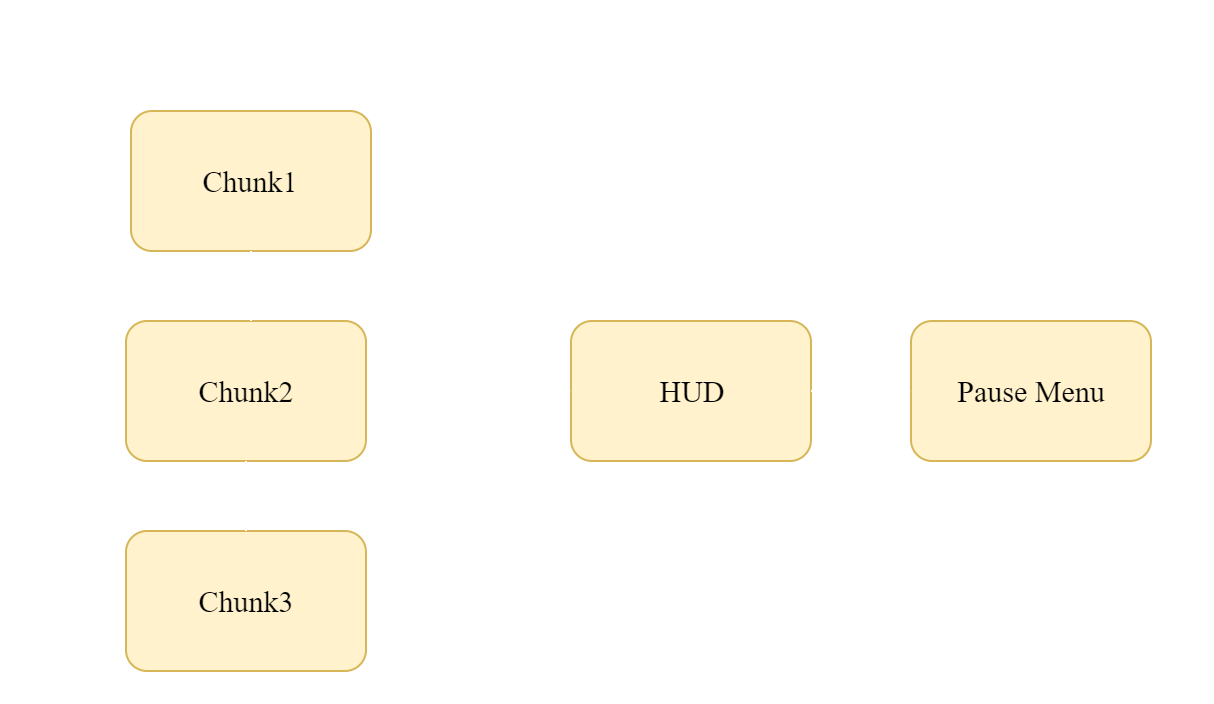

The diagram above was exported from draw.io. Its source (the exported page's mxGraphModel, read from the mxfile embedded in the PNG):
<mxGraphModel dx="853" dy="442" grid="1" gridSize="10" guides="1" tooltips="1" connect="1" arrows="1" fold="1" page="1" pageScale="1" pageWidth="827" pageHeight="1169" background="#333333" math="0" shadow="0">
  <root>
    <mxCell id="0" />
    <mxCell id="1" parent="0" />
    <mxCell id="z-5OFvdb_FXKRM9aPzmK-20" value="" style="rounded=1;whiteSpace=wrap;html=1;gradientColor=none;fillColor=none;strokeColor=#FFFFFF;" parent="1" vertex="1">
      <mxGeometry x="85" y="180" width="605" height="350" as="geometry" />
    </mxCell>
    <mxCell id="liB7fCY7Qmf7fs-WEV7q-10" value="" style="rounded=1;whiteSpace=wrap;html=1;fillColor=none;strokeColor=#FFFFFF;" vertex="1" parent="1">
      <mxGeometry x="110" y="230" width="210" height="290" as="geometry" />
    </mxCell>
    <mxCell id="z-5OFvdb_FXKRM9aPzmK-30" value="&lt;font color=&quot;#ffffff&quot; face=&quot;Times New Roman&quot;&gt;&lt;span style=&quot;font-size: 15px&quot;&gt;RM Queue&lt;/span&gt;&lt;/font&gt;" style="text;html=1;align=center;verticalAlign=middle;whiteSpace=wrap;rounded=0;" parent="1" vertex="1">
      <mxGeometry x="120" y="200" width="40" height="20" as="geometry" />
    </mxCell>
    <mxCell id="c0JeDfrUctsTDAlnJYVp-24" value="&lt;font face=&quot;Times New Roman&quot;&gt;&lt;span style=&quot;font-size: 15px&quot;&gt;Chunk1&lt;/span&gt;&lt;/font&gt;" style="rounded=1;whiteSpace=wrap;html=1;fillColor=#fff2cc;strokeColor=#d6b656;spacing=-1;" parent="1" vertex="1">
      <mxGeometry x="150" y="235" width="120" height="70" as="geometry" />
    </mxCell>
    <mxCell id="liB7fCY7Qmf7fs-WEV7q-1" value="&lt;font face=&quot;Times New Roman&quot;&gt;&lt;span style=&quot;font-size: 15px&quot;&gt;Chunk2&lt;/span&gt;&lt;/font&gt;" style="rounded=1;whiteSpace=wrap;html=1;fillColor=#fff2cc;strokeColor=#d6b656;spacing=-1;" vertex="1" parent="1">
      <mxGeometry x="147.5" y="340" width="120" height="70" as="geometry" />
    </mxCell>
    <mxCell id="liB7fCY7Qmf7fs-WEV7q-2" value="&lt;font face=&quot;Times New Roman&quot;&gt;&lt;span style=&quot;font-size: 15px&quot;&gt;Chunk3&lt;/span&gt;&lt;/font&gt;" style="rounded=1;whiteSpace=wrap;html=1;fillColor=#fff2cc;strokeColor=#d6b656;spacing=-1;" vertex="1" parent="1">
      <mxGeometry x="147.5" y="445" width="120" height="70" as="geometry" />
    </mxCell>
    <mxCell id="liB7fCY7Qmf7fs-WEV7q-5" value="" style="endArrow=none;html=1;strokeColor=#FFFFFF;entryX=0.5;entryY=1;entryDx=0;entryDy=0;exitX=0.5;exitY=0;exitDx=0;exitDy=0;" edge="1" parent="1" source="liB7fCY7Qmf7fs-WEV7q-2" target="liB7fCY7Qmf7fs-WEV7q-1">
      <mxGeometry width="50" height="50" relative="1" as="geometry">
        <mxPoint x="90" y="600" as="sourcePoint" />
        <mxPoint x="140" y="550" as="targetPoint" />
      </mxGeometry>
    </mxCell>
    <mxCell id="liB7fCY7Qmf7fs-WEV7q-6" value="" style="endArrow=none;html=1;strokeColor=#FFFFFF;entryX=0.5;entryY=1;entryDx=0;entryDy=0;" edge="1" parent="1" target="c0JeDfrUctsTDAlnJYVp-24">
      <mxGeometry width="50" height="50" relative="1" as="geometry">
        <mxPoint x="210" y="340" as="sourcePoint" />
        <mxPoint x="260" y="300" as="targetPoint" />
      </mxGeometry>
    </mxCell>
    <mxCell id="liB7fCY7Qmf7fs-WEV7q-7" value="&lt;font face=&quot;Times New Roman&quot;&gt;&lt;span style=&quot;font-size: 15px&quot;&gt;HUD&lt;br&gt;&lt;/span&gt;&lt;/font&gt;" style="rounded=1;whiteSpace=wrap;html=1;fillColor=#fff2cc;strokeColor=#d6b656;spacing=-1;" vertex="1" parent="1">
      <mxGeometry x="370" y="340" width="120" height="70" as="geometry" />
    </mxCell>
    <mxCell id="liB7fCY7Qmf7fs-WEV7q-8" value="&lt;font face=&quot;Times New Roman&quot;&gt;&lt;span style=&quot;font-size: 15px&quot;&gt;Pause Menu&lt;/span&gt;&lt;/font&gt;" style="rounded=1;whiteSpace=wrap;html=1;fillColor=#fff2cc;strokeColor=#d6b656;spacing=-1;" vertex="1" parent="1">
      <mxGeometry x="540" y="340" width="120" height="70" as="geometry" />
    </mxCell>
    <mxCell id="liB7fCY7Qmf7fs-WEV7q-9" value="" style="endArrow=classic;html=1;strokeColor=#FFFFFF;entryX=0;entryY=0.5;entryDx=0;entryDy=0;exitX=1;exitY=0.5;exitDx=0;exitDy=0;" edge="1" parent="1" source="liB7fCY7Qmf7fs-WEV7q-7" target="liB7fCY7Qmf7fs-WEV7q-8">
      <mxGeometry width="50" height="50" relative="1" as="geometry">
        <mxPoint x="510" y="375" as="sourcePoint" />
        <mxPoint x="560" y="325" as="targetPoint" />
      </mxGeometry>
    </mxCell>
    <mxCell id="liB7fCY7Qmf7fs-WEV7q-12" value="" style="endArrow=classic;html=1;strokeColor=#FFFFFF;exitX=1;exitY=0.5;exitDx=0;exitDy=0;entryX=0;entryY=0.5;entryDx=0;entryDy=0;" edge="1" parent="1" source="liB7fCY7Qmf7fs-WEV7q-10" target="liB7fCY7Qmf7fs-WEV7q-7">
      <mxGeometry width="50" height="50" relative="1" as="geometry">
        <mxPoint x="130" y="600" as="sourcePoint" />
        <mxPoint x="180" y="550" as="targetPoint" />
      </mxGeometry>
    </mxCell>
  </root>
</mxGraphModel>